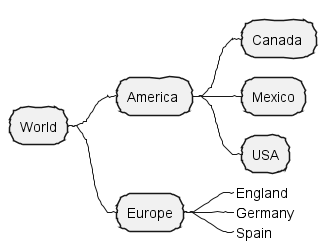

The diagram above was rendered by PlantUML. Its source (embedded in the PNG):
@startmindmap
skinparam handwritten true
* World
** America 
*** Canada 
*** Mexico
*** USA
** Europe
***_  England
***_  Germany
***_  Spain
@endmindmap